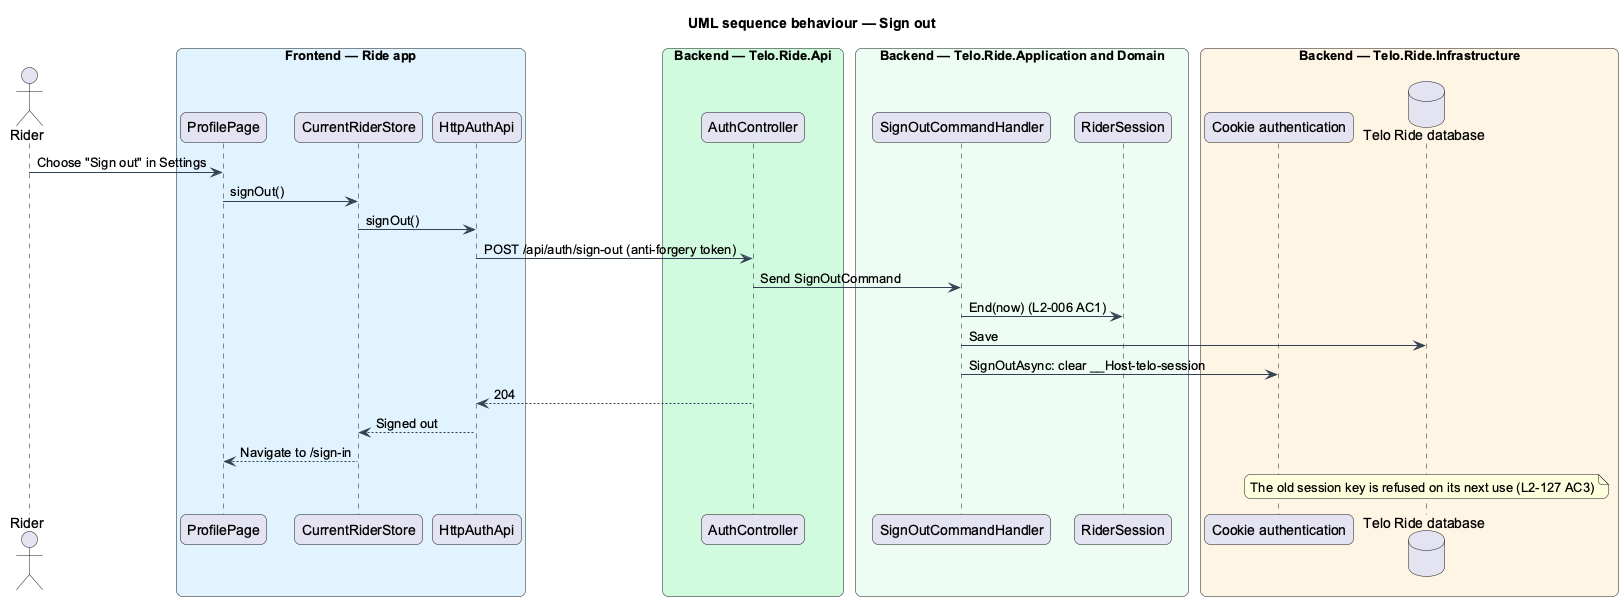

The diagram above was rendered by PlantUML. Its source (embedded in the PNG):
@startuml
title UML sequence behaviour — Sign out
skinparam backgroundColor #FFFFFF
skinparam shadowing false
skinparam roundcorner 12
skinparam defaultFontName Arial
skinparam ArrowColor #344054
skinparam rectangle {
  BorderColor #344054
  FontColor #101828
}
skinparam package {
  BorderColor #667085
  FontColor #101828
  BackgroundColor #F9FAFB
}
actor "Rider" as actor
box "Frontend — Ride app" #E0F2FE
  participant "ProfilePage" as page
  participant "CurrentRiderStore" as current
  participant "HttpAuthApi" as client
end box
box "Backend — Telo.Ride.Api" #D1FADF
  participant "AuthController" as ctrl
end box
box "Backend — Telo.Ride.Application and Domain" #ECFDF3
  participant "SignOutCommandHandler" as handler
  participant "RiderSession" as session
end box
box "Backend — Telo.Ride.Infrastructure" #FFF4E5
  participant "Cookie authentication" as cookie
  database "Telo Ride database" as db
end box
actor -> page : Choose "Sign out" in Settings
page -> current : signOut()
current -> client : signOut()
client -> ctrl : POST /api/auth/sign-out (anti-forgery token)
ctrl -> handler : Send SignOutCommand
handler -> session : End(now) (L2-006 AC1)
handler -> db : Save
handler -> cookie : SignOutAsync: clear __Host-telo-session
ctrl --> client : 204
client --> current : Signed out
current --> page : Navigate to /sign-in
note over db : The old session key is refused on its next use (L2-127 AC3)
@enduml